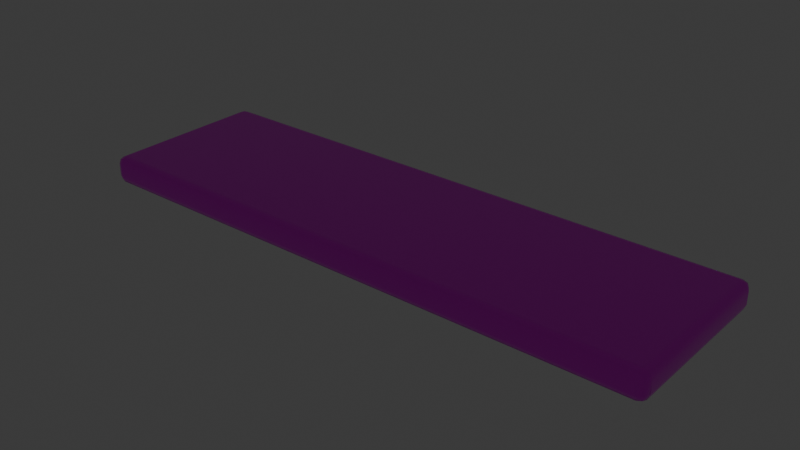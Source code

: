 # Source: human_protocol_level02_furniture_v2.blend  (saved by Blender 5.1.30; exported with 4.5.12 LTS)
import bpy
from mathutils import Matrix  # noqa: F401  (used for matrix-valued properties, if any)

bpy.ops.wm.read_factory_settings(use_empty=True)
scene = bpy.context.scene
scene.name = 'Scene'

# ---- collections
col_collection = bpy.data.collections.new('Collection'); scene.collection.children.link(col_collection)

# ---- images (referenced by path relative to the original .blend; pixels are not part of the script)
import os
ASSET_DIR = os.environ.get("B2B_ASSET_DIR", "")  # directory of the original .blend (textures are referenced by path, not embedded)
HERE = os.path.dirname(os.path.abspath(__file__))  # packed textures are extracted next to this script under _unpacked/

def load_image(name, relpath, width, height, colorspace="sRGB"):
    """Load a texture the original file referenced (path relative to the .blend, or extracted next to this script)."""
    p = next((c for c in (os.path.join(HERE, relpath), os.path.join(ASSET_DIR, relpath)) if relpath and os.path.exists(c)), "")
    if p:
        img = bpy.data.images.load(p, check_existing=True)
        img.name = name
    else:  # same state as the original file: an image datablock whose file is absent (Cycles renders it pink)
        img = bpy.data.images.new(name, width, height)
        img.source = "FILE"
        img.filepath = "//" + (relpath or name)
    img.colorspace_settings.name = colorspace
    return img
img_hp_image2_furniture_material_atlas_v1 = load_image('hp_image2_furniture_material_atlas_v1', 'hp_image2_furniture_material_atlas_v1.png', 1024, 1024, 'sRGB')

# ---- materials (node trees are filled in below, after node groups)
mat_smoked_titanium_black_image2_atlas = bpy.data.materials.new('smoked_titanium_black_image2_atlas')
mat_smoked_titanium_black_image2_atlas.diffuse_color = (0.035, 0.055, 0.06, 1.0)
mat_quiet_white_glow = bpy.data.materials.new('quiet_white_glow')
mat_quiet_white_glow.diffuse_color = (0.78, 0.94, 0.96, 1.0)
mat_medical_cyan_glow = bpy.data.materials.new('medical_cyan_glow')
mat_medical_cyan_glow.diffuse_color = (0.24, 0.9, 0.94, 1.0)
mat_domestic_warm_glow = bpy.data.materials.new('domestic_warm_glow')
mat_domestic_warm_glow.diffuse_color = (0.95, 0.72, 0.38, 1.0)
mat_cool_gray_white_panel_image2_atlas = bpy.data.materials.new('cool_gray_white_panel_image2_atlas')
mat_cool_gray_white_panel_image2_atlas.diffuse_color = (0.4602, 0.5501, 0.5501, 1.0)

# ---- material node trees
mat_smoked_titanium_black_image2_atlas.use_nodes = True; mat_smoked_titanium_black_image2_atlas.node_tree.nodes.clear()
_N = mat_smoked_titanium_black_image2_atlas.node_tree.nodes; _L = mat_smoked_titanium_black_image2_atlas.node_tree.links
n0 = _N.new('ShaderNodeBsdfPrincipled'); n0.name = '原理化 BSDF'; n0.location = (-200, 100)
n0.inputs[1].default_value = 0.4456
n0.inputs[2].default_value = 0.26
n1 = _N.new('ShaderNodeOutputMaterial'); n1.name = '材质输出'; n1.location = (200, 100)
n2 = _N.new('ShaderNodeTexImage'); n2.name = '图像纹理'; n2.location = (0, 0)
n2.image = img_hp_image2_furniture_material_atlas_v1
_L.new(n0.outputs[0], n1.inputs[0])
_L.new(n2.outputs[0], n0.inputs[0])
n1.is_active_output = True
mat_quiet_white_glow.use_nodes = True; mat_quiet_white_glow.node_tree.nodes.clear()
_N = mat_quiet_white_glow.node_tree.nodes; _L = mat_quiet_white_glow.node_tree.links
n0 = _N.new('ShaderNodeBsdfPrincipled'); n0.name = '原理化 BSDF'; n0.location = (-200, 100)
n0.inputs[0].default_value = (0.78, 0.94, 0.96, 1.0)
n0.inputs[2].default_value = 0.24
n0.inputs[27].default_value = (0.78, 0.94, 0.96, 1.0)
n0.inputs[28].default_value = 1.339
n1 = _N.new('ShaderNodeOutputMaterial'); n1.name = '材质输出'; n1.location = (200, 100)
_L.new(n0.outputs[0], n1.inputs[0])
n1.is_active_output = True
mat_medical_cyan_glow.use_nodes = True; mat_medical_cyan_glow.node_tree.nodes.clear()
_N = mat_medical_cyan_glow.node_tree.nodes; _L = mat_medical_cyan_glow.node_tree.links
n0 = _N.new('ShaderNodeBsdfPrincipled'); n0.name = '原理化 BSDF'; n0.location = (-200, 100)
n0.inputs[0].default_value = (0.24, 0.9, 0.94, 1.0)
n0.inputs[2].default_value = 0.22
n0.inputs[27].default_value = (0.3, 0.95, 1.0, 1.0)
n0.inputs[28].default_value = 1.399
n1 = _N.new('ShaderNodeOutputMaterial'); n1.name = '材质输出'; n1.location = (200, 100)
_L.new(n0.outputs[0], n1.inputs[0])
n1.is_active_output = True
mat_domestic_warm_glow.use_nodes = True; mat_domestic_warm_glow.node_tree.nodes.clear()
_N = mat_domestic_warm_glow.node_tree.nodes; _L = mat_domestic_warm_glow.node_tree.links
n0 = _N.new('ShaderNodeBsdfPrincipled'); n0.name = '原理化 BSDF'; n0.location = (-200, 100)
n0.inputs[0].default_value = (0.95, 0.72, 0.38, 1.0)
n0.inputs[2].default_value = 0.28
n0.inputs[27].default_value = (1.0, 0.62, 0.25, 1.0)
n0.inputs[28].default_value = 0.9133
n1 = _N.new('ShaderNodeOutputMaterial'); n1.name = '材质输出'; n1.location = (200, 100)
_L.new(n0.outputs[0], n1.inputs[0])
n1.is_active_output = True
mat_cool_gray_white_panel_image2_atlas.use_nodes = True; mat_cool_gray_white_panel_image2_atlas.node_tree.nodes.clear()
_N = mat_cool_gray_white_panel_image2_atlas.node_tree.nodes; _L = mat_cool_gray_white_panel_image2_atlas.node_tree.links
n0 = _N.new('ShaderNodeBsdfPrincipled'); n0.name = '原理化 BSDF'; n0.location = (-200, 100)
n0.inputs[1].default_value = 0.178
n0.inputs[2].default_value = 0.5202
n1 = _N.new('ShaderNodeOutputMaterial'); n1.name = '材质输出'; n1.location = (200, 100)
n2 = _N.new('ShaderNodeTexImage'); n2.name = '图像纹理'; n2.location = (0, 0)
n2.image = img_hp_image2_furniture_material_atlas_v1
_L.new(n0.outputs[0], n1.inputs[0])
_L.new(n2.outputs[0], n0.inputs[0])
n1.is_active_output = True

# ---- world
world_world = bpy.data.worlds.new('World'); scene.world = world_world
world_world.use_nodes = True; world_world.node_tree.nodes.clear()
_N = world_world.node_tree.nodes; _L = world_world.node_tree.links
n0 = _N.new('ShaderNodeOutputWorld'); n0.name = 'World Output'; n0.location = (200, 100)
n1 = _N.new('ShaderNodeBackground'); n1.name = 'Background'; n1.location = (-200, 100)
n1.inputs[0].default_value = (0.05088, 0.05088, 0.05088, 1.0)
_L.new(n1.outputs[0], n0.inputs[0])
n0.is_active_output = True
world_world.color = (0.05088, 0.05088, 0.05088)
world_world.sun_shadow_jitter_overblur = 0.0

# ---- meshes
me_x = bpy.data.meshes.new('立方体')
me_x.from_pydata([(-1.906, -0.563, -0.09229), (-1.906, -0.563, 0.09229), (-1.906, 0.563, -0.09229), (-1.906, 0.563, 0.09229), (1.906, -0.563, -0.09229), (1.906, -0.563, 0.09229), (1.906, 0.563, -0.09229), (1.906, 0.563, 0.09229)], [], [(0, 1, 3, 2), (2, 3, 7, 6), (6, 7, 5, 4), (4, 5, 1, 0), (2, 6, 4, 0), (7, 3, 1, 5)])
_uv = me_x.uv_layers.new(name='UV贴图')
_uv.uv.foreach_set('vector', [0.76, 0.2967, 0.7118, 0.2967, 0.7118, 0.00316, 0.76, 0.00316, 0.6511, 0.9968, 0.6029, 0.9968, 0.6029, 0.00316, 0.6511, 0.00316, 0.76, 0.5966, 0.7118, 0.5966, 0.7118, 0.3031, 0.76, 0.3031, 0.7055, 0.9968, 0.6574, 0.9968, 0.6574, 0.00316, 0.7055, 0.00316, 0.2967, 0.00316, 0.2967, 0.9968, 0.00316, 0.9968, 0.00316, 0.00316, 0.5966, 0.00316, 0.5966, 0.9968, 0.3031, 0.9968, 0.3031, 0.00316])
me_x.materials.append(mat_smoked_titanium_black_image2_atlas)
me_x.update()
me_001 = bpy.data.meshes.new('立方体.001')
me_001.from_pydata([(-1.563, -0.3828, -0.02953), (-1.563, -0.3828, 0.02953), (-1.563, 0.3828, -0.02953), (-1.563, 0.3828, 0.02953), (1.563, -0.3828, -0.02953), (1.563, -0.3828, 0.02953), (1.563, 0.3828, -0.02953), (1.563, 0.3828, 0.02953)], [], [(0, 1, 3, 2), (2, 3, 7, 6), (6, 7, 5, 4), (4, 5, 1, 0), (2, 6, 4, 0), (7, 3, 1, 5)])
_uv = me_001.uv_layers.new(name='UV贴图')
_uv.uv.foreach_set('vector', [0.375, 0.0, 0.625, 0.0, 0.625, 0.25, 0.375, 0.25, 0.375, 0.25, 0.625, 0.25, 0.625, 0.5, 0.375, 0.5, 0.375, 0.5, 0.625, 0.5, 0.625, 0.75, 0.375, 0.75, 0.375, 0.75, 0.625, 0.75, 0.625, 1.0, 0.375, 1.0, 0.125, 0.5, 0.375, 0.5, 0.375, 0.75, 0.125, 0.75, 0.625, 0.5, 0.875, 0.5, 0.875, 0.75, 0.625, 0.75])
me_001.materials.append(mat_quiet_white_glow)
me_001.update()
me_002 = bpy.data.meshes.new('立方体.002')
me_002.from_pydata([(-0.04764, -0.4054, -0.01477), (-0.04764, -0.4054, 0.01477), (-0.04764, 0.4054, -0.01477), (-0.04764, 0.4054, 0.01477), (0.04764, -0.4054, -0.01477), (0.04764, -0.4054, 0.01477), (0.04764, 0.4054, -0.01477), (0.04764, 0.4054, 0.01477)], [], [(0, 1, 3, 2), (2, 3, 7, 6), (6, 7, 5, 4), (4, 5, 1, 0), (2, 6, 4, 0), (7, 3, 1, 5)])
_uv = me_002.uv_layers.new(name='UV贴图')
_uv.uv.foreach_set('vector', [0.375, 0.0, 0.625, 0.0, 0.625, 0.25, 0.375, 0.25, 0.375, 0.25, 0.625, 0.25, 0.625, 0.5, 0.375, 0.5, 0.375, 0.5, 0.625, 0.5, 0.625, 0.75, 0.375, 0.75, 0.375, 0.75, 0.625, 0.75, 0.625, 1.0, 0.375, 1.0, 0.125, 0.5, 0.375, 0.5, 0.375, 0.75, 0.125, 0.75, 0.625, 0.5, 0.875, 0.5, 0.875, 0.75, 0.625, 0.75])
me_002.materials.append(mat_medical_cyan_glow)
me_002.update()
me_003 = bpy.data.meshes.new('立方体.003')
me_003.from_pydata([(-0.04764, -0.4054, -0.01477), (-0.04764, -0.4054, 0.01477), (-0.04764, 0.4054, -0.01477), (-0.04764, 0.4054, 0.01477), (0.04764, -0.4054, -0.01477), (0.04764, -0.4054, 0.01477), (0.04764, 0.4054, -0.01477), (0.04764, 0.4054, 0.01477)], [], [(0, 1, 3, 2), (2, 3, 7, 6), (6, 7, 5, 4), (4, 5, 1, 0), (2, 6, 4, 0), (7, 3, 1, 5)])
_uv = me_003.uv_layers.new(name='UV贴图')
_uv.uv.foreach_set('vector', [0.375, 0.0, 0.625, 0.0, 0.625, 0.25, 0.375, 0.25, 0.375, 0.25, 0.625, 0.25, 0.625, 0.5, 0.375, 0.5, 0.375, 0.5, 0.625, 0.5, 0.625, 0.75, 0.375, 0.75, 0.375, 0.75, 0.625, 0.75, 0.625, 1.0, 0.375, 1.0, 0.125, 0.5, 0.375, 0.5, 0.375, 0.75, 0.125, 0.75, 0.625, 0.5, 0.875, 0.5, 0.875, 0.75, 0.625, 0.75])
me_003.materials.append(mat_medical_cyan_glow)
me_003.update()
me_004 = bpy.data.meshes.new('立方体.004')
me_004.from_pydata([(-0.7241, -0.01407, -0.01292), (-0.7241, -0.01407, 0.01292), (-0.7241, 0.01407, -0.01292), (-0.7241, 0.01407, 0.01292), (0.7241, -0.01407, -0.01292), (0.7241, -0.01407, 0.01292), (0.7241, 0.01407, -0.01292), (0.7241, 0.01407, 0.01292)], [], [(0, 1, 3, 2), (2, 3, 7, 6), (6, 7, 5, 4), (4, 5, 1, 0), (2, 6, 4, 0), (7, 3, 1, 5)])
_uv = me_004.uv_layers.new(name='UV贴图')
_uv.uv.foreach_set('vector', [0.375, 0.0, 0.625, 0.0, 0.625, 0.25, 0.375, 0.25, 0.375, 0.25, 0.625, 0.25, 0.625, 0.5, 0.375, 0.5, 0.375, 0.5, 0.625, 0.5, 0.625, 0.75, 0.375, 0.75, 0.375, 0.75, 0.625, 0.75, 0.625, 1.0, 0.375, 1.0, 0.125, 0.5, 0.375, 0.5, 0.375, 0.75, 0.125, 0.75, 0.625, 0.5, 0.875, 0.5, 0.875, 0.75, 0.625, 0.75])
me_004.materials.append(mat_domestic_warm_glow)
me_004.update()
me_005 = bpy.data.meshes.new('立方体.005')
me_005.from_pydata([(-0.03811, -0.2928, -0.01108), (-0.03811, -0.2928, 0.01108), (-0.03811, 0.2928, -0.01108), (-0.03811, 0.2928, 0.01108), (0.03811, -0.2928, -0.01108), (0.03811, -0.2928, 0.01108), (0.03811, 0.2928, -0.01108), (0.03811, 0.2928, 0.01108)], [], [(0, 1, 3, 2), (2, 3, 7, 6), (6, 7, 5, 4), (4, 5, 1, 0), (2, 6, 4, 0), (7, 3, 1, 5)])
_uv = me_005.uv_layers.new(name='UV贴图')
_uv.uv.foreach_set('vector', [0.3081, 0.9978, 0.2704, 0.9978, 0.2704, 0.002242, 0.3081, 0.002242, 0.3924, 0.1318, 0.3547, 0.1318, 0.3547, 0.002242, 0.3924, 0.002242, 0.3502, 0.9978, 0.3126, 0.9978, 0.3126, 0.002242, 0.3502, 0.002242, 0.3924, 0.2659, 0.3547, 0.2659, 0.3547, 0.1363, 0.3924, 0.1363, 0.1318, 0.9978, 0.002242, 0.9978, 0.002242, 0.002242, 0.1318, 0.002242, 0.2659, 0.9978, 0.1363, 0.9978, 0.1363, 0.002242, 0.2659, 0.002242])
me_005.materials.append(mat_cool_gray_white_panel_image2_atlas)
me_005.update()
me_006 = bpy.data.meshes.new('立方体.006')
me_006.from_pydata([(-0.03811, -0.2928, -0.01108), (-0.03811, -0.2928, 0.01108), (-0.03811, 0.2928, -0.01108), (-0.03811, 0.2928, 0.01108), (0.03811, -0.2928, -0.01108), (0.03811, -0.2928, 0.01108), (0.03811, 0.2928, -0.01108), (0.03811, 0.2928, 0.01108)], [], [(0, 1, 3, 2), (2, 3, 7, 6), (6, 7, 5, 4), (4, 5, 1, 0), (2, 6, 4, 0), (7, 3, 1, 5)])
_uv = me_006.uv_layers.new(name='UV贴图')
_uv.uv.foreach_set('vector', [0.3081, 0.9978, 0.2704, 0.9978, 0.2704, 0.002242, 0.3081, 0.002242, 0.3924, 0.1318, 0.3547, 0.1318, 0.3547, 0.002242, 0.3924, 0.002242, 0.3502, 0.9978, 0.3126, 0.9978, 0.3126, 0.002242, 0.3502, 0.002242, 0.3924, 0.2659, 0.3547, 0.2659, 0.3547, 0.1363, 0.3924, 0.1363, 0.1318, 0.9978, 0.002242, 0.9978, 0.002242, 0.002242, 0.1318, 0.002242, 0.2659, 0.9978, 0.1363, 0.9978, 0.1363, 0.002242, 0.2659, 0.002242])
me_006.materials.append(mat_cool_gray_white_panel_image2_atlas)
me_006.update()
me_007 = bpy.data.meshes.new('立方体.007')
me_007.from_pydata([(-0.03811, -0.2928, -0.01108), (-0.03811, -0.2928, 0.01108), (-0.03811, 0.2928, -0.01108), (-0.03811, 0.2928, 0.01108), (0.03811, -0.2928, -0.01108), (0.03811, -0.2928, 0.01108), (0.03811, 0.2928, -0.01108), (0.03811, 0.2928, 0.01108)], [], [(0, 1, 3, 2), (2, 3, 7, 6), (6, 7, 5, 4), (4, 5, 1, 0), (2, 6, 4, 0), (7, 3, 1, 5)])
_uv = me_007.uv_layers.new(name='UV贴图')
_uv.uv.foreach_set('vector', [0.3081, 0.9978, 0.2704, 0.9978, 0.2704, 0.002242, 0.3081, 0.002242, 0.3924, 0.1318, 0.3547, 0.1318, 0.3547, 0.002242, 0.3924, 0.002242, 0.3502, 0.9978, 0.3126, 0.9978, 0.3126, 0.002242, 0.3502, 0.002242, 0.3924, 0.2659, 0.3547, 0.2659, 0.3547, 0.1363, 0.3924, 0.1363, 0.1318, 0.9978, 0.002242, 0.9978, 0.002242, 0.002242, 0.1318, 0.002242, 0.2659, 0.9978, 0.1363, 0.9978, 0.1363, 0.002242, 0.2659, 0.002242])
me_007.materials.append(mat_cool_gray_white_panel_image2_atlas)
me_007.update()

# ---- objects
ob_room_residential_ceiling_softbox = bpy.data.objects.new('room_residential_ceiling_softbox', None)
ob_softbox_dark_upper_housing = bpy.data.objects.new('softbox_dark_upper_housing', me_x)
ob_frosted_light_diffuser = bpy.data.objects.new('frosted_light_diffuser', me_001)
ob_cyan_service_edge_left = bpy.data.objects.new('cyan_service_edge_left', me_002)
ob_cyan_service_edge_right = bpy.data.objects.new('cyan_service_edge_right', me_003)
ob_warm_domestic_edge_center = bpy.data.objects.new('warm_domestic_edge_center', me_004)
ob_softbox_internal_baffle_0 = bpy.data.objects.new('softbox_internal_baffle_0', me_005)
ob_softbox_internal_baffle_1 = bpy.data.objects.new('softbox_internal_baffle_1', me_006)
ob_softbox_internal_baffle_2 = bpy.data.objects.new('softbox_internal_baffle_2', me_007)

# ---- transforms, parenting, visibility, modifiers, constraints
ob_room_residential_ceiling_softbox.location = (0.0, 0.0, 0.0)
ob_softbox_dark_upper_housing.parent = ob_room_residential_ceiling_softbox
ob_softbox_dark_upper_housing.location = (0.0, 0.0, 0.1071)
_m = ob_softbox_dark_upper_housing.modifiers.new('hp_beveled_edges', 'BEVEL')
_m.width = 0.05311
_m.width_pct = 0.05311
_m.segments = 2
_m = ob_softbox_dark_upper_housing.modifiers.new('hp_weighted_normals', 'WEIGHTED_NORMAL')
ob_frosted_light_diffuser.parent = ob_room_residential_ceiling_softbox
ob_frosted_light_diffuser.location = (0.0, -0.02252, 0.06645)
_m = ob_frosted_light_diffuser.modifiers.new('hp_beveled_edges', 'BEVEL')
_m.width = 0.02655
_m.width_pct = 0.02655
_m.segments = 2
_m = ob_frosted_light_diffuser.modifiers.new('hp_weighted_normals', 'WEIGHTED_NORMAL')
ob_cyan_service_edge_left.parent = ob_room_residential_ceiling_softbox
ob_cyan_service_edge_left.location = (-1.639, 0.0, 0.07753)
_m = ob_cyan_service_edge_left.modifiers.new('hp_beveled_edges', 'BEVEL')
_m.width = 0.002
_m.width_pct = 0.002
_m.segments = 2
_m = ob_cyan_service_edge_left.modifiers.new('hp_weighted_normals', 'WEIGHTED_NORMAL')
ob_cyan_service_edge_right.parent = ob_room_residential_ceiling_softbox
ob_cyan_service_edge_right.location = (1.639, 0.0, 0.07753)
_m = ob_cyan_service_edge_right.modifiers.new('hp_beveled_edges', 'BEVEL')
_m.width = 0.002
_m.width_pct = 0.002
_m.segments = 2
_m = ob_cyan_service_edge_right.modifiers.new('hp_weighted_normals', 'WEIGHTED_NORMAL')
ob_warm_domestic_edge_center.parent = ob_room_residential_ceiling_softbox
ob_warm_domestic_edge_center.location = (0.0, -0.4054, 0.07937)
_m = ob_warm_domestic_edge_center.modifiers.new('hp_beveled_edges', 'BEVEL')
_m.width = 0.002
_m.width_pct = 0.002
_m.segments = 2
_m = ob_warm_domestic_edge_center.modifiers.new('hp_weighted_normals', 'WEIGHTED_NORMAL')
ob_softbox_internal_baffle_0.parent = ob_room_residential_ceiling_softbox
ob_softbox_internal_baffle_0.location = (-0.9528, 0.0, 0.0443)
_m = ob_softbox_internal_baffle_0.modifiers.new('hp_beveled_edges', 'BEVEL')
_m.width = 0.002
_m.width_pct = 0.002
_m.segments = 2
_m = ob_softbox_internal_baffle_0.modifiers.new('hp_weighted_normals', 'WEIGHTED_NORMAL')
ob_softbox_internal_baffle_1.parent = ob_room_residential_ceiling_softbox
ob_softbox_internal_baffle_1.location = (0.0, 0.0, 0.0443)
_m = ob_softbox_internal_baffle_1.modifiers.new('hp_beveled_edges', 'BEVEL')
_m.width = 0.002
_m.width_pct = 0.002
_m.segments = 2
_m = ob_softbox_internal_baffle_1.modifiers.new('hp_weighted_normals', 'WEIGHTED_NORMAL')
ob_softbox_internal_baffle_2.parent = ob_room_residential_ceiling_softbox
ob_softbox_internal_baffle_2.location = (0.9528, 0.0, 0.0443)
_m = ob_softbox_internal_baffle_2.modifiers.new('hp_beveled_edges', 'BEVEL')
_m.width = 0.002
_m.width_pct = 0.002
_m.segments = 2
_m = ob_softbox_internal_baffle_2.modifiers.new('hp_weighted_normals', 'WEIGHTED_NORMAL')

# ---- collection membership
col_collection.objects.link(ob_room_residential_ceiling_softbox)
col_collection.objects.link(ob_softbox_dark_upper_housing)
col_collection.objects.link(ob_frosted_light_diffuser)
col_collection.objects.link(ob_cyan_service_edge_left)
col_collection.objects.link(ob_cyan_service_edge_right)
col_collection.objects.link(ob_warm_domestic_edge_center)
col_collection.objects.link(ob_softbox_internal_baffle_0)
col_collection.objects.link(ob_softbox_internal_baffle_1)
col_collection.objects.link(ob_softbox_internal_baffle_2)

# ---- scene / render settings (as saved in the file)
scene.frame_start = 1; scene.frame_end = 250; scene.frame_set(1)
scene.render.engine = 'BLENDER_EEVEE_NEXT'
scene.render.bake_bias = 0.0
scene.render.bake_samples = 0
scene.cycles.sampling_pattern = 'TABULATED_SOBOL'
scene.eevee.use_volume_custom_range = False
bpy.context.view_layer.update()

# ---- added for rendering (the .blend has no active camera): camera
cam_auto = bpy.data.cameras.new('AutoCamera')
cam_auto.lens = 50.0
cam_auto.sensor_width = 36.0
cam_auto.clip_end = 1000.0
ob_auto_camera = bpy.data.objects.new('AutoCamera', cam_auto)
scene.collection.objects.link(ob_auto_camera)
ob_auto_camera.location = (3.68085, -4.41702, 3.05174)
ob_auto_camera.rotation_euler = (1.09748, -7.21219e-08, 0.694738)
scene.camera = ob_auto_camera
bpy.context.view_layer.update()
